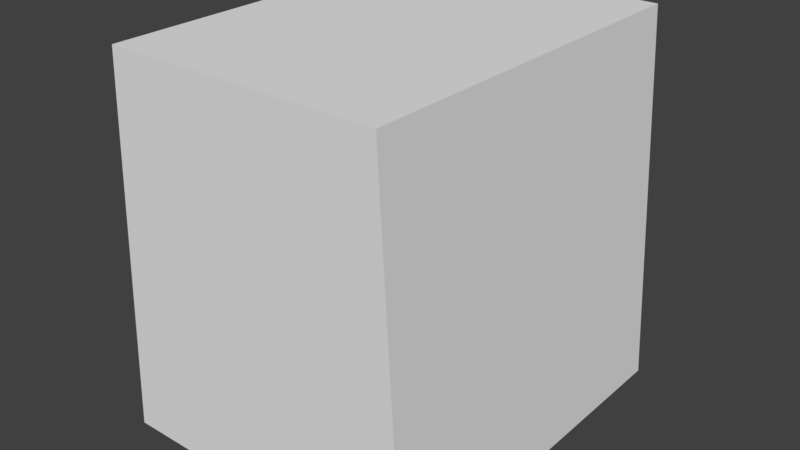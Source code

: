 # Source: lp_section1.blend  (saved by Blender 2.78.0; exported with 4.5.12 LTS)
import bpy
from mathutils import Matrix  # noqa: F401  (used for matrix-valued properties, if any)

bpy.ops.wm.read_factory_settings(use_empty=True)
scene = bpy.context.scene
scene.name = 'Scene'

# ---- collections
col_collection_1 = bpy.data.collections.new('Collection 1'); scene.collection.children.link(col_collection_1)

# ---- world
world_world = bpy.data.worlds.new('World'); scene.world = world_world
world_world.color = (0.05088, 0.05088, 0.05088)
world_world.use_sun_shadow = False
world_world.sun_shadow_jitter_overblur = 0.0
world_world.cycles.sampling_method = 'MANUAL'

# ---- meshes
me_cylinder = bpy.data.meshes.new('Cylinder')
me_cylinder.from_pydata([(3.63, 5.0, 5.0), (4.212, 5.0, -5.0), (3.63, -5.0, 5.0), (4.212, -5.0, -5.0), (-3.63, 5.0, 5.0), (-4.212, 5.0, -5.0), (-3.63, -5.0, 5.0), (-4.212, -5.0, -5.0)], [], [(0, 4, 6, 2), (5, 1, 3, 7), (3, 2, 6, 7), (1, 0, 2, 3), (5, 4, 0, 1), (7, 6, 4, 5)])
me_cylinder.use_remesh_preserve_volume = False
me_cylinder.use_remesh_preserve_attributes = False
me_cylinder.use_mirror_vertex_groups = False
me_cylinder.update()

# ---- objects
ob_cylinder = bpy.data.objects.new('Cylinder', me_cylinder)

# ---- transforms, parenting, visibility, modifiers, constraints
ob_cylinder.location = (0.0, 0.0, 0.0)
ob_cylinder.lineart.crease_threshold = 0.0

# ---- collection membership
col_collection_1.objects.link(ob_cylinder)

# ---- scene / render settings (as saved in the file)
scene.frame_start = 1; scene.frame_end = 250; scene.frame_set(1)
scene.render.engine = 'BLENDER_EEVEE_NEXT'
scene.render.resolution_percentage = 50
scene.render.dither_intensity = 0.0
scene.cycles.use_denoising = False
scene.cycles.samples = 128
scene.cycles.sampling_pattern = 'TABULATED_SOBOL'
scene.cycles.light_sampling_threshold = 0.0
scene.cycles.use_adaptive_sampling = False
scene.cycles.use_light_tree = False
scene.cycles.blur_glossy = 0.0
scene.cycles.sample_clamp_indirect = 0.0
scene.view_settings.view_transform = 'Standard'
bpy.context.view_layer.update()

# ---- added for rendering (the .blend has no active camera and no usable light): camera, sun
cam_auto = bpy.data.cameras.new('AutoCamera')
cam_auto.lens = 50.0
cam_auto.sensor_width = 36.0
cam_auto.clip_end = 1000.0
ob_auto_camera = bpy.data.objects.new('AutoCamera', cam_auto)
scene.collection.objects.link(ob_auto_camera)
ob_auto_camera.location = (15.2305, -18.2766, 12.1844)
ob_auto_camera.rotation_euler = (1.09748, -7.21219e-08, 0.694738)
scene.camera = ob_auto_camera
light_auto_sun = bpy.data.lights.new('AutoSun', 'SUN')
light_auto_sun.energy = 3.0
light_auto_sun.angle = 0.0523599
ob_auto_sun = bpy.data.objects.new('AutoSun', light_auto_sun)
scene.collection.objects.link(ob_auto_sun)
ob_auto_sun.rotation_euler = (0.872665, 0.174533, 0.523599)
bpy.context.view_layer.update()
